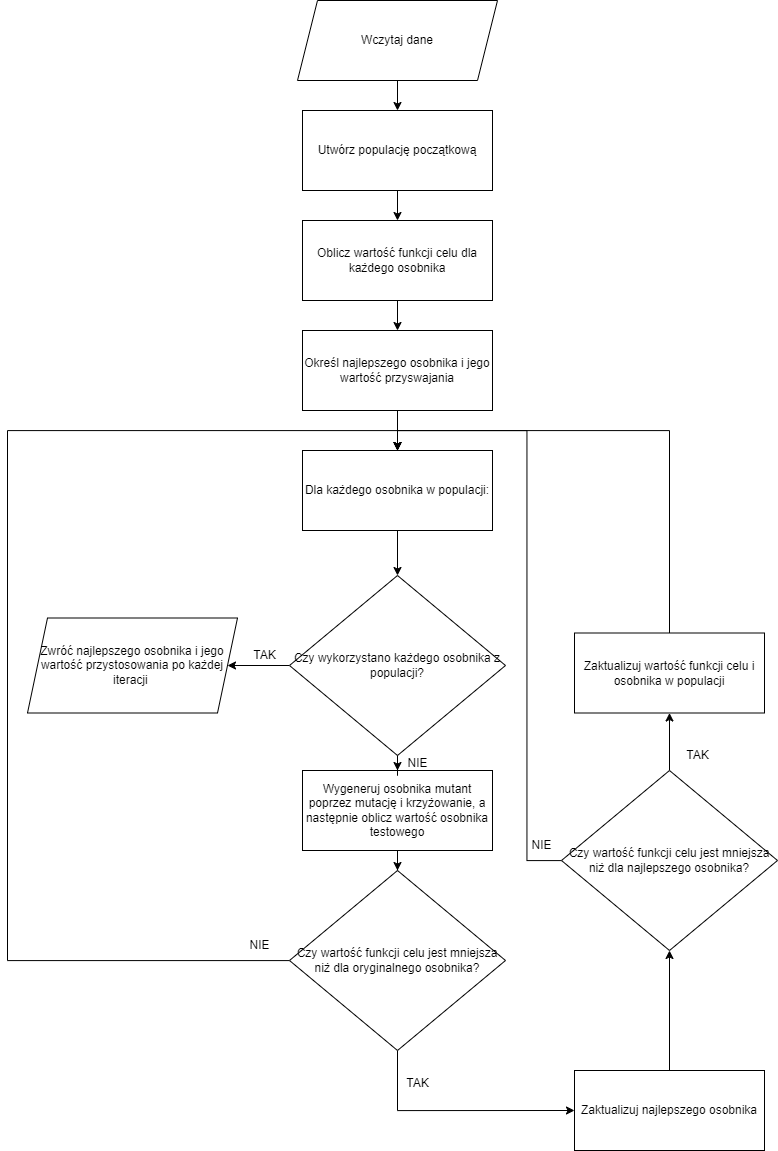

The diagram above was exported from draw.io. Its source (the exported page's mxGraphModel, read from the mxfile embedded in the PNG):
<mxGraphModel dx="1440" dy="2009" grid="1" gridSize="10" guides="1" tooltips="1" connect="1" arrows="1" fold="1" page="1" pageScale="1" pageWidth="827" pageHeight="1169" math="0" shadow="0">
  <root>
    <mxCell id="0" />
    <mxCell id="1" parent="0" />
    <mxCell id="e2wyki8DzVDEtVlzwcbQ-13" style="edgeStyle=orthogonalEdgeStyle;rounded=0;orthogonalLoop=1;jettySize=auto;html=1;entryX=0.5;entryY=0;entryDx=0;entryDy=0;" edge="1" parent="1" source="e2wyki8DzVDEtVlzwcbQ-1" target="e2wyki8DzVDEtVlzwcbQ-2">
      <mxGeometry relative="1" as="geometry" />
    </mxCell>
    <mxCell id="e2wyki8DzVDEtVlzwcbQ-1" value="Wczytaj dane" style="shape=parallelogram;perimeter=parallelogramPerimeter;whiteSpace=wrap;html=1;fixedSize=1;" vertex="1" parent="1">
      <mxGeometry x="310" y="10" width="200" height="80" as="geometry" />
    </mxCell>
    <mxCell id="e2wyki8DzVDEtVlzwcbQ-14" style="edgeStyle=orthogonalEdgeStyle;rounded=0;orthogonalLoop=1;jettySize=auto;html=1;entryX=0.5;entryY=0;entryDx=0;entryDy=0;" edge="1" parent="1" source="e2wyki8DzVDEtVlzwcbQ-2" target="e2wyki8DzVDEtVlzwcbQ-3">
      <mxGeometry relative="1" as="geometry" />
    </mxCell>
    <mxCell id="e2wyki8DzVDEtVlzwcbQ-2" value="Utwórz populację początkową" style="rounded=0;whiteSpace=wrap;html=1;" vertex="1" parent="1">
      <mxGeometry x="315" y="120" width="190" height="80" as="geometry" />
    </mxCell>
    <mxCell id="e2wyki8DzVDEtVlzwcbQ-15" style="edgeStyle=orthogonalEdgeStyle;rounded=0;orthogonalLoop=1;jettySize=auto;html=1;entryX=0.5;entryY=0;entryDx=0;entryDy=0;" edge="1" parent="1" source="e2wyki8DzVDEtVlzwcbQ-3" target="e2wyki8DzVDEtVlzwcbQ-4">
      <mxGeometry relative="1" as="geometry" />
    </mxCell>
    <mxCell id="e2wyki8DzVDEtVlzwcbQ-3" value="Oblicz wartość funkcji celu dla każdego osobnika" style="rounded=0;whiteSpace=wrap;html=1;" vertex="1" parent="1">
      <mxGeometry x="315" y="230" width="190" height="80" as="geometry" />
    </mxCell>
    <mxCell id="e2wyki8DzVDEtVlzwcbQ-16" style="edgeStyle=orthogonalEdgeStyle;rounded=0;orthogonalLoop=1;jettySize=auto;html=1;entryX=0.5;entryY=0;entryDx=0;entryDy=0;" edge="1" parent="1" source="e2wyki8DzVDEtVlzwcbQ-4" target="e2wyki8DzVDEtVlzwcbQ-5">
      <mxGeometry relative="1" as="geometry" />
    </mxCell>
    <mxCell id="e2wyki8DzVDEtVlzwcbQ-4" value="Określ najlepszego osobnika i jego wartość przyswajania" style="rounded=0;whiteSpace=wrap;html=1;" vertex="1" parent="1">
      <mxGeometry x="315" y="340" width="190" height="80" as="geometry" />
    </mxCell>
    <mxCell id="e2wyki8DzVDEtVlzwcbQ-17" style="edgeStyle=orthogonalEdgeStyle;rounded=0;orthogonalLoop=1;jettySize=auto;html=1;entryX=0.5;entryY=0;entryDx=0;entryDy=0;" edge="1" parent="1" source="e2wyki8DzVDEtVlzwcbQ-5" target="e2wyki8DzVDEtVlzwcbQ-12">
      <mxGeometry relative="1" as="geometry" />
    </mxCell>
    <mxCell id="e2wyki8DzVDEtVlzwcbQ-5" value="Dla każdego osobnika w populacji:" style="rounded=0;whiteSpace=wrap;html=1;" vertex="1" parent="1">
      <mxGeometry x="315" y="460" width="190" height="80" as="geometry" />
    </mxCell>
    <mxCell id="e2wyki8DzVDEtVlzwcbQ-28" style="edgeStyle=orthogonalEdgeStyle;rounded=0;orthogonalLoop=1;jettySize=auto;html=1;entryX=0.5;entryY=0;entryDx=0;entryDy=0;" edge="1" parent="1" source="e2wyki8DzVDEtVlzwcbQ-7" target="e2wyki8DzVDEtVlzwcbQ-8">
      <mxGeometry relative="1" as="geometry" />
    </mxCell>
    <mxCell id="e2wyki8DzVDEtVlzwcbQ-7" value="Wygeneruj osobnika mutant poprzez mutację i krzyżowanie, a następnie oblicz wartość osobnika testowego" style="rounded=0;whiteSpace=wrap;html=1;" vertex="1" parent="1">
      <mxGeometry x="315" y="780" width="190" height="80" as="geometry" />
    </mxCell>
    <mxCell id="e2wyki8DzVDEtVlzwcbQ-22" style="edgeStyle=orthogonalEdgeStyle;rounded=0;orthogonalLoop=1;jettySize=auto;html=1;entryX=0.5;entryY=0;entryDx=0;entryDy=0;" edge="1" parent="1" source="e2wyki8DzVDEtVlzwcbQ-8" target="e2wyki8DzVDEtVlzwcbQ-5">
      <mxGeometry relative="1" as="geometry">
        <Array as="points">
          <mxPoint x="20" y="970" />
          <mxPoint x="20" y="440" />
          <mxPoint x="410" y="440" />
        </Array>
      </mxGeometry>
    </mxCell>
    <mxCell id="e2wyki8DzVDEtVlzwcbQ-24" style="edgeStyle=orthogonalEdgeStyle;rounded=0;orthogonalLoop=1;jettySize=auto;html=1;entryX=0;entryY=0.5;entryDx=0;entryDy=0;" edge="1" parent="1" source="e2wyki8DzVDEtVlzwcbQ-8" target="e2wyki8DzVDEtVlzwcbQ-11">
      <mxGeometry relative="1" as="geometry">
        <Array as="points">
          <mxPoint x="410" y="1120" />
        </Array>
      </mxGeometry>
    </mxCell>
    <mxCell id="e2wyki8DzVDEtVlzwcbQ-8" value="Czy wartość funkcji celu jest mniejsza niż dla oryginalnego osobnika?" style="rhombus;whiteSpace=wrap;html=1;" vertex="1" parent="1">
      <mxGeometry x="302" y="880" width="216" height="180" as="geometry" />
    </mxCell>
    <mxCell id="e2wyki8DzVDEtVlzwcbQ-27" style="edgeStyle=orthogonalEdgeStyle;rounded=0;orthogonalLoop=1;jettySize=auto;html=1;entryX=0.5;entryY=0;entryDx=0;entryDy=0;" edge="1" parent="1" source="e2wyki8DzVDEtVlzwcbQ-9" target="e2wyki8DzVDEtVlzwcbQ-5">
      <mxGeometry relative="1" as="geometry">
        <Array as="points">
          <mxPoint x="682" y="440" />
          <mxPoint x="410" y="440" />
        </Array>
      </mxGeometry>
    </mxCell>
    <mxCell id="e2wyki8DzVDEtVlzwcbQ-9" value="Zaktualizuj wartość funkcji celu i osobnika w populacji" style="rounded=0;whiteSpace=wrap;html=1;" vertex="1" parent="1">
      <mxGeometry x="587" y="642.5" width="190" height="80" as="geometry" />
    </mxCell>
    <mxCell id="e2wyki8DzVDEtVlzwcbQ-26" style="edgeStyle=orthogonalEdgeStyle;rounded=0;orthogonalLoop=1;jettySize=auto;html=1;entryX=0.5;entryY=1;entryDx=0;entryDy=0;" edge="1" parent="1" source="e2wyki8DzVDEtVlzwcbQ-10" target="e2wyki8DzVDEtVlzwcbQ-9">
      <mxGeometry relative="1" as="geometry" />
    </mxCell>
    <mxCell id="e2wyki8DzVDEtVlzwcbQ-34" style="edgeStyle=orthogonalEdgeStyle;rounded=0;orthogonalLoop=1;jettySize=auto;html=1;entryX=0.5;entryY=0;entryDx=0;entryDy=0;" edge="1" parent="1" source="e2wyki8DzVDEtVlzwcbQ-10" target="e2wyki8DzVDEtVlzwcbQ-5">
      <mxGeometry relative="1" as="geometry" />
    </mxCell>
    <mxCell id="e2wyki8DzVDEtVlzwcbQ-10" value="Czy wartość funkcji celu jest mniejsza niż dla najlepszego osobnika?" style="rhombus;whiteSpace=wrap;html=1;" vertex="1" parent="1">
      <mxGeometry x="574" y="780" width="216" height="180" as="geometry" />
    </mxCell>
    <mxCell id="e2wyki8DzVDEtVlzwcbQ-25" style="edgeStyle=orthogonalEdgeStyle;rounded=0;orthogonalLoop=1;jettySize=auto;html=1;entryX=0.5;entryY=1;entryDx=0;entryDy=0;" edge="1" parent="1" source="e2wyki8DzVDEtVlzwcbQ-11" target="e2wyki8DzVDEtVlzwcbQ-10">
      <mxGeometry relative="1" as="geometry" />
    </mxCell>
    <mxCell id="e2wyki8DzVDEtVlzwcbQ-11" value="Zaktualizuj najlepszego osobnika" style="rounded=0;whiteSpace=wrap;html=1;" vertex="1" parent="1">
      <mxGeometry x="587" y="1080" width="190" height="80" as="geometry" />
    </mxCell>
    <mxCell id="e2wyki8DzVDEtVlzwcbQ-19" style="edgeStyle=orthogonalEdgeStyle;rounded=0;orthogonalLoop=1;jettySize=auto;html=1;entryX=1;entryY=0.5;entryDx=0;entryDy=0;" edge="1" parent="1" source="e2wyki8DzVDEtVlzwcbQ-12" target="e2wyki8DzVDEtVlzwcbQ-18">
      <mxGeometry relative="1" as="geometry" />
    </mxCell>
    <mxCell id="e2wyki8DzVDEtVlzwcbQ-30" style="edgeStyle=orthogonalEdgeStyle;rounded=0;orthogonalLoop=1;jettySize=auto;html=1;entryX=0.5;entryY=0;entryDx=0;entryDy=0;" edge="1" parent="1" source="e2wyki8DzVDEtVlzwcbQ-12" target="e2wyki8DzVDEtVlzwcbQ-7">
      <mxGeometry relative="1" as="geometry" />
    </mxCell>
    <mxCell id="e2wyki8DzVDEtVlzwcbQ-12" value="Czy wykorzystano każdego osobnika z populacji?" style="rhombus;whiteSpace=wrap;html=1;" vertex="1" parent="1">
      <mxGeometry x="302" y="585" width="216" height="180" as="geometry" />
    </mxCell>
    <mxCell id="e2wyki8DzVDEtVlzwcbQ-18" value="Zwróć najlepszego osobnika i jego wartość przystosowania po każdej iteracji&amp;nbsp;" style="shape=parallelogram;perimeter=parallelogramPerimeter;whiteSpace=wrap;html=1;fixedSize=1;" vertex="1" parent="1">
      <mxGeometry x="40" y="627.5" width="210" height="95" as="geometry" />
    </mxCell>
    <mxCell id="e2wyki8DzVDEtVlzwcbQ-29" value="TAK" style="text;html=1;align=center;verticalAlign=middle;resizable=0;points=[];autosize=1;strokeColor=none;fillColor=none;" vertex="1" parent="1">
      <mxGeometry x="252" y="650" width="50" height="30" as="geometry" />
    </mxCell>
    <mxCell id="e2wyki8DzVDEtVlzwcbQ-31" value="NIE" style="text;html=1;align=center;verticalAlign=middle;resizable=0;points=[];autosize=1;strokeColor=none;fillColor=none;" vertex="1" parent="1">
      <mxGeometry x="410" y="758" width="40" height="30" as="geometry" />
    </mxCell>
    <mxCell id="e2wyki8DzVDEtVlzwcbQ-32" value="NIE" style="text;html=1;align=center;verticalAlign=middle;resizable=0;points=[];autosize=1;strokeColor=none;fillColor=none;" vertex="1" parent="1">
      <mxGeometry x="252" y="940" width="40" height="30" as="geometry" />
    </mxCell>
    <mxCell id="e2wyki8DzVDEtVlzwcbQ-33" value="TAK" style="text;html=1;align=center;verticalAlign=middle;resizable=0;points=[];autosize=1;strokeColor=none;fillColor=none;" vertex="1" parent="1">
      <mxGeometry x="405" y="1078" width="50" height="30" as="geometry" />
    </mxCell>
    <mxCell id="e2wyki8DzVDEtVlzwcbQ-35" value="NIE" style="text;html=1;align=center;verticalAlign=middle;resizable=0;points=[];autosize=1;strokeColor=none;fillColor=none;" vertex="1" parent="1">
      <mxGeometry x="534" y="840" width="40" height="30" as="geometry" />
    </mxCell>
    <mxCell id="e2wyki8DzVDEtVlzwcbQ-36" value="TAK" style="text;html=1;align=center;verticalAlign=middle;resizable=0;points=[];autosize=1;strokeColor=none;fillColor=none;" vertex="1" parent="1">
      <mxGeometry x="685" y="750" width="50" height="30" as="geometry" />
    </mxCell>
  </root>
</mxGraphModel>